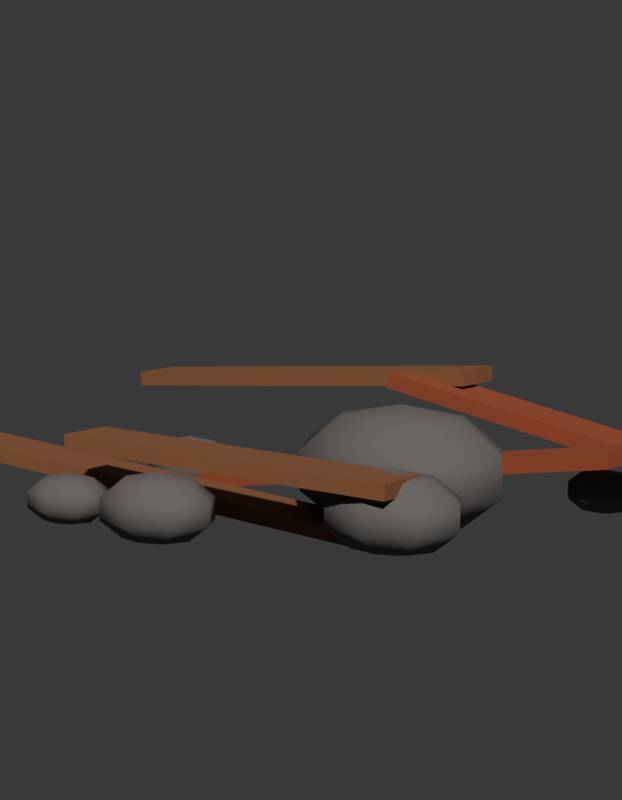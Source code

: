 # Source: SM_PRP_Entulho_Blockout.blend  (saved by Blender 5.2.45; exported with 4.5.12 LTS)
import bpy
from mathutils import Matrix  # noqa: F401  (used for matrix-valued properties, if any)

bpy.ops.wm.read_factory_settings(use_empty=True)
scene = bpy.context.scene
scene.name = 'Scene'

# ---- collections
col_prp_entulho = bpy.data.collections.new('PRP_Entulho'); scene.collection.children.link(col_prp_entulho)
col_rig = bpy.data.collections.new('Rig'); col_prp_entulho.children.link(col_rig)
col_geo = bpy.data.collections.new('Geo'); col_prp_entulho.children.link(col_geo)
col_sockets = bpy.data.collections.new('Sockets'); col_prp_entulho.children.link(col_sockets)
col_props = bpy.data.collections.new('Props'); col_prp_entulho.children.link(col_props)
col_preview = bpy.data.collections.new('_Preview'); scene.collection.children.link(col_preview)

# ---- materials (node trees are filled in below, after node groups)
mat_mat_prp_madeira = bpy.data.materials.new('MAT_PRP_Madeira')
mat_mat_prp_madeira.diffuse_color = (0.2542, 0.1022, 0.04231, 1.0)
mat_mat_prp_madeira.roughness = 0.75
mat_mat_prp_madeiravelha = bpy.data.materials.new('MAT_PRP_MadeiraVelha')
mat_mat_prp_madeiravelha.diffuse_color = (0.3325, 0.06848, 0.02732, 1.0)
mat_mat_prp_madeiravelha.roughness = 0.85
mat_mat_prp_reboco = bpy.data.materials.new('MAT_PRP_Reboco')
mat_mat_prp_reboco.diffuse_color = (0.1441, 0.1274, 0.117, 1.0)
mat_mat_prp_reboco.roughness = 0.95

# ---- material node trees
mat_mat_prp_madeira.use_nodes = True; mat_mat_prp_madeira.node_tree.nodes.clear()
_N = mat_mat_prp_madeira.node_tree.nodes; _L = mat_mat_prp_madeira.node_tree.links
n0 = _N.new('ShaderNodeBsdfPrincipled'); n0.name = 'Principled BSDF'; n0.location = (-200, 100)
n0.inputs[0].default_value = (0.2542, 0.1022, 0.04231, 1.0)
n0.inputs[2].default_value = 0.75
n0.inputs[10].default_value = 0.005
n1 = _N.new('ShaderNodeOutputMaterial'); n1.name = 'Material Output'; n1.location = (200, 100)
_L.new(n0.outputs[0], n1.inputs[0])
n1.is_active_output = True
mat_mat_prp_madeiravelha.use_nodes = True; mat_mat_prp_madeiravelha.node_tree.nodes.clear()
_N = mat_mat_prp_madeiravelha.node_tree.nodes; _L = mat_mat_prp_madeiravelha.node_tree.links
n0 = _N.new('ShaderNodeBsdfPrincipled'); n0.name = 'Principled BSDF'; n0.location = (-200, 100)
n0.inputs[0].default_value = (0.3325, 0.06848, 0.02732, 1.0)
n0.inputs[2].default_value = 0.85
n0.inputs[10].default_value = 0.005
n1 = _N.new('ShaderNodeOutputMaterial'); n1.name = 'Material Output'; n1.location = (200, 100)
_L.new(n0.outputs[0], n1.inputs[0])
n1.is_active_output = True
mat_mat_prp_reboco.use_nodes = True; mat_mat_prp_reboco.node_tree.nodes.clear()
_N = mat_mat_prp_reboco.node_tree.nodes; _L = mat_mat_prp_reboco.node_tree.links
n0 = _N.new('ShaderNodeBsdfPrincipled'); n0.name = 'Principled BSDF'; n0.location = (-200, 100)
n0.inputs[0].default_value = (0.1441, 0.1274, 0.117, 1.0)
n0.inputs[2].default_value = 0.95
n0.inputs[10].default_value = 0.005
n1 = _N.new('ShaderNodeOutputMaterial'); n1.name = 'Material Output'; n1.location = (200, 100)
_L.new(n0.outputs[0], n1.inputs[0])
n1.is_active_output = True

# ---- world
world_world = bpy.data.worlds.new('World'); scene.world = world_world
world_world.use_nodes = True; world_world.node_tree.nodes.clear()
_N = world_world.node_tree.nodes; _L = world_world.node_tree.links
n0 = _N.new('ShaderNodeBackground'); n0.name = 'Background'; n0.location = (-200, 100)
n0.inputs[0].default_value = (0.05, 0.05, 0.05, 1.0)
n1 = _N.new('ShaderNodeOutputWorld'); n1.name = 'World Output'; n1.location = (200, 100)
_L.new(n0.outputs[0], n1.inputs[0])
n1.is_active_output = True
world_world.color = (0.006512, 0.005605, 0.009134)

# ---- cameras
cam_cam_frente = bpy.data.cameras.new('CAM_frente')
cam_cam_frente.type = 'ORTHO'
cam_cam_frente.ortho_scale = 1.495
cam_cam_perfil = bpy.data.cameras.new('CAM_perfil')
cam_cam_perfil.type = 'ORTHO'
cam_cam_perfil.ortho_scale = 1.495
cam_cam_costas = bpy.data.cameras.new('CAM_costas')
cam_cam_costas.type = 'ORTHO'
cam_cam_costas.ortho_scale = 1.495
cam_cam_tres_quartos = bpy.data.cameras.new('CAM_tres_quartos')
cam_cam_tres_quartos.lens = 85.0

# ---- meshes
me_sm_prp_entulho = bpy.data.meshes.new('SM_PRP_Entulho')
me_sm_prp_entulho.from_pydata([(-0.7992, -0.16, 0.08212), (-0.7964, -0.16, 0.112), (-0.7992, -0.04, 0.08212), (-0.7964, -0.04, 0.112), (0.1964, -0.16, -0.01199), (0.1992, -0.16, 0.01788), (0.1964, -0.04, -0.01199), (0.1992, -0.04, 0.01788), (-0.2942, 0.04, 0.02139), (-0.2981, 0.04, 0.05113), (-0.2942, 0.16, 0.02139), (-0.2981, 0.16, 0.05113), (0.5981, 0.04, 0.1389), (0.5942, 0.04, 0.1686), (0.5981, 0.16, 0.1389), (0.5942, 0.16, 0.1686), (-0.3503, -0.31, 0.1397), (-0.3491, -0.31, 0.1696), (-0.3503, -0.19, 0.1397), (-0.3491, -0.19, 0.1696), (0.3491, -0.31, 0.1104), (0.3503, -0.31, 0.1403), (0.3491, -0.19, 0.1104), (0.3503, -0.19, 0.1403), (0.05344, 0.19, 0.2327), (0.05967, 0.19, 0.262), (0.05344, 0.31, 0.2327), (0.05967, 0.31, 0.262), (0.6403, 0.19, 0.108), (0.6466, 0.19, 0.1373), (0.6403, 0.31, 0.108), (0.6466, 0.31, 0.1373), (-0.5983, 0.24, 0.1899), (-0.6002, 0.24, 0.2199), (-0.5983, 0.36, 0.1899), (-0.6002, 0.36, 0.2199), (0.2002, 0.24, 0.2401), (0.1983, 0.24, 0.2701), (0.2002, 0.36, 0.2401), (0.1983, 0.36, 0.2701), (0.3, -0.2, 0.147), (0.3, -0.1342, 0.1323), (0.3, -0.09348, 0.09379), (0.3, -0.09348, 0.04621), (0.3, -0.1342, 0.007706), (0.3, -0.2, -0.007), (-0.3584, 0.1167, 0.005504), (0.3582, -0.1534, 0.1323), (0.3941, -0.1247, 0.09379), (0.3941, -0.1247, 0.04621), (0.3582, -0.1534, 0.007706), (-0.4, 0.15, -0.005), (0.1248, 0.1401, 0.009907), (0.3823, -0.2, 0.1323), (0.4331, -0.2, 0.09379), (0.4331, -0.2, 0.04621), (0.3823, -0.2, 0.007706), (-0.3412, 0.15, 0.005504), (-0.3049, 0.15, 0.033), (0.3582, -0.2466, 0.1323), (0.3941, -0.2753, 0.09379), (0.3941, -0.2753, 0.04621), (0.3582, -0.2466, 0.007706), (-0.3049, 0.15, 0.067), (-0.3412, 0.15, 0.0945), (0.3, -0.2658, 0.1323), (0.3, -0.3065, 0.09379), (0.3, -0.3065, 0.04621), (0.3, -0.2658, 0.007706), (-0.4, 0.15, 0.105), (0.05, 0.2, -0.009), (0.2418, -0.2466, 0.1323), (0.2059, -0.2753, 0.09379), (0.2059, -0.2753, 0.04621), (0.2418, -0.2466, 0.007706), (-0.3584, 0.1833, 0.0945), (-0.3328, 0.2038, 0.067), (0.2177, -0.2, 0.1323), (0.1669, -0.2, 0.09379), (0.1669, -0.2, 0.04621), (0.2177, -0.2, 0.007706), (-0.3328, 0.2038, 0.033), (-0.3584, 0.1833, 0.005504), (0.2418, -0.1534, 0.1323), (0.2059, -0.1247, 0.09379), (0.2059, -0.1247, 0.04621), (0.2418, -0.1534, 0.007706), (0.4833, 0.3234, 0.004403), (0.1558, 0.2, 0.009907), (-0.4, 0.197, 0.005504), (-0.4, 0.2261, 0.033), (-0.4, 0.2261, 0.067), (-0.4, 0.197, 0.0945), (0.2212, 0.2, 0.05941), (-0.3328, 0.0962, 0.033), (-0.3328, 0.0962, 0.067), (-0.3584, 0.1167, 0.0945), (0.2212, 0.2, 0.1206), (-0.4, 0.103, 0.005504), (0.1558, 0.2, 0.1701), (-0.4, 0.07392, 0.033), (-0.4, 0.07392, 0.067), (-0.4, 0.103, 0.0945), (0.05, 0.2, 0.189), (-0.4416, 0.1167, 0.005504), (0.45, 0.35, -0.004), (-0.4672, 0.0962, 0.033), (-0.4672, 0.0962, 0.067), (-0.4416, 0.1167, 0.0945), (0.1248, 0.2599, 0.1701), (-0.4588, 0.15, 0.005504), (0.171, 0.2968, 0.1206), (-0.4951, 0.15, 0.033), (-0.4951, 0.15, 0.067), (-0.4588, 0.15, 0.0945), (0.171, 0.2968, 0.05941), (-0.4416, 0.1833, 0.005504), (0.1248, 0.2599, 0.009907), (-0.4672, 0.2038, 0.033), (-0.4672, 0.2038, 0.067), (-0.4416, 0.1833, 0.0945), (-0.05012, -0.3899, 0.006605), (0.497, 0.35, 0.004403), (0.05, 0.2846, 0.009907), (0.05, 0.337, 0.05941), (0.05, 0.337, 0.1206), (0.05, 0.2846, 0.1701), (0.5261, 0.35, 0.0264), (0.171, 0.1032, 0.05941), (0.171, 0.1032, 0.1206), (0.1248, 0.1401, 0.1701), (0.5261, 0.35, 0.0536), (0.05, 0.1154, 0.009907), (0.497, 0.35, 0.0756), (0.05, 0.06305, 0.05941), (0.05, 0.06305, 0.1206), (0.05, 0.1154, 0.1701), (0.45, 0.35, 0.084), (-0.02481, 0.1401, 0.009907), (-0.1, -0.35, -0.006), (-0.07105, 0.1032, 0.05941), (-0.07105, 0.1032, 0.1206), (-0.02481, 0.1401, 0.1701), (0.4833, 0.3766, 0.0756), (-0.0558, 0.2, 0.009907), (0.5038, 0.393, 0.0536), (-0.1212, 0.2, 0.05941), (-0.1212, 0.2, 0.1206), (-0.0558, 0.2, 0.1701), (0.5038, 0.393, 0.0264), (-0.02481, 0.2599, 0.009907), (0.4833, 0.3766, 0.004403), (-0.07105, 0.2968, 0.05941), (-0.07105, 0.2968, 0.1206), (-0.02481, 0.2599, 0.1701), (0.2914, -0.07315, 0.01211), (-0.02947, -0.35, 0.006605), (0.45, 0.3876, 0.004403), (0.45, 0.4109, 0.0264), (0.45, 0.4109, 0.0536), (0.45, 0.3876, 0.0756), (0.01413, -0.35, 0.0396), (0.5038, 0.307, 0.0264), (0.5038, 0.307, 0.0536), (0.4833, 0.3234, 0.0756), (0.01413, -0.35, 0.0804), (0.45, 0.3124, 0.004403), (-0.02947, -0.35, 0.1134), (0.45, 0.2891, 0.0264), (0.45, 0.2891, 0.0536), (0.45, 0.3124, 0.0756), (-0.1, -0.35, 0.126), (0.4167, 0.3234, 0.004403), (0.2, 0.0, -0.011), (0.3962, 0.307, 0.0264), (0.3962, 0.307, 0.0536), (0.4167, 0.3234, 0.0756), (-0.05012, -0.3101, 0.1134), (0.403, 0.35, 0.004403), (-0.0193, -0.2854, 0.0804), (0.3739, 0.35, 0.0264), (0.3739, 0.35, 0.0536), (0.403, 0.35, 0.0756), (-0.0193, -0.2854, 0.0396), (0.4167, 0.3766, 0.004403), (-0.05012, -0.3101, 0.006605), (0.3962, 0.393, 0.0264), (0.3962, 0.393, 0.0536), (0.4167, 0.3766, 0.0756), (-0.3126, -0.3299, 0.004954), (0.3293, 0.0, 0.01211), (-0.1, -0.2936, 0.006605), (-0.1, -0.2587, 0.0396), (-0.1, -0.2587, 0.0804), (-0.1, -0.2936, 0.1134), (0.4092, 0.0, 0.07261), (-0.0193, -0.4146, 0.0396), (-0.0193, -0.4146, 0.0804), (-0.05012, -0.3899, 0.1134), (0.4092, 0.0, 0.1474), (-0.1, -0.4064, 0.006605), (0.3293, 0.0, 0.2079), (-0.1, -0.4413, 0.0396), (-0.1, -0.4413, 0.0804), (-0.1, -0.4064, 0.1134), (0.2, 0.0, 0.231), (-0.1499, -0.3899, 0.006605), (-0.35, -0.3, -0.0045), (-0.1807, -0.4146, 0.0396), (-0.1807, -0.4146, 0.0804), (-0.1499, -0.3899, 0.1134), (0.2914, 0.07315, 0.2079), (-0.1705, -0.35, 0.006605), (0.3479, 0.1184, 0.1474), (-0.2141, -0.35, 0.0396), (-0.2141, -0.35, 0.0804), (-0.1705, -0.35, 0.1134), (0.3479, 0.1184, 0.07261), (-0.1499, -0.3101, 0.006605), (0.2914, 0.07315, 0.01211), (-0.1807, -0.2854, 0.0396), (-0.1807, -0.2854, 0.0804), (-0.1499, -0.3101, 0.1134), (-0.2971, -0.3, 0.004954), (0.2, 0.1035, 0.01211), (0.2, 0.1674, 0.07261), (0.2, 0.1674, 0.1474), (0.2, 0.1035, 0.2079), (-0.2644, -0.3, 0.0297), (0.3479, -0.1184, 0.07261), (0.3479, -0.1184, 0.1474), (0.2914, -0.07315, 0.2079), (-0.2644, -0.3, 0.0603), (0.2, -0.1035, 0.01211), (-0.2971, -0.3, 0.08505), (0.2, -0.1674, 0.07261), (0.2, -0.1674, 0.1474), (0.2, -0.1035, 0.2079), (-0.35, -0.3, 0.0945), (0.1086, -0.07315, 0.01211), (0.05205, -0.1184, 0.07261), (0.05205, -0.1184, 0.1474), (0.1086, -0.07315, 0.2079), (-0.3126, -0.2701, 0.08505), (0.07069, 0.0, 0.01211), (-0.2895, -0.2516, 0.0603), (-0.009232, 0.0, 0.07261), (-0.009232, 0.0, 0.1474), (0.07069, 0.0, 0.2079), (-0.2895, -0.2516, 0.0297), (0.1086, 0.07315, 0.01211), (-0.3126, -0.2701, 0.004954), (0.05205, 0.1184, 0.07261), (0.05205, 0.1184, 0.1474), (0.1086, 0.07315, 0.2079), (-0.35, -0.2577, 0.004954), (-0.35, -0.2315, 0.0297), (-0.35, -0.2315, 0.0603), (-0.35, -0.2577, 0.08505), (-0.2895, -0.3484, 0.0297), (-0.2895, -0.3484, 0.0603), (-0.3126, -0.3299, 0.08505), (-0.35, -0.3423, 0.004954), (-0.35, -0.3685, 0.0297), (-0.35, -0.3685, 0.0603), (-0.35, -0.3423, 0.08505), (-0.3874, -0.3299, 0.004954), (-0.4105, -0.3484, 0.0297), (-0.4105, -0.3484, 0.0603), (-0.3874, -0.3299, 0.08505), (-0.4029, -0.3, 0.004954), (-0.4356, -0.3, 0.0297), (-0.4356, -0.3, 0.0603), (-0.4029, -0.3, 0.08505), (-0.3874, -0.2701, 0.004954), (-0.4105, -0.2516, 0.0297), (-0.4105, -0.2516, 0.0603), (-0.3874, -0.2701, 0.08505)], [], [(0, 1, 3, 2), (2, 3, 7, 6), (6, 7, 5, 4), (4, 5, 1, 0), (2, 6, 4, 0), (7, 3, 1, 5), (8, 9, 11, 10), (10, 11, 15, 14), (14, 15, 13, 12), (12, 13, 9, 8), (10, 14, 12, 8), (15, 11, 9, 13), (16, 17, 19, 18), (18, 19, 23, 22), (22, 23, 21, 20), (20, 21, 17, 16), (18, 22, 20, 16), (23, 19, 17, 21), (24, 25, 27, 26), (26, 27, 31, 30), (30, 31, 29, 28), (28, 29, 25, 24), (26, 30, 28, 24), (31, 27, 25, 29), (32, 33, 35, 34), (34, 35, 39, 38), (38, 39, 37, 36), (36, 37, 33, 32), (34, 38, 36, 32), (39, 35, 33, 37), (44, 43, 49, 50), (42, 41, 47, 48), (45, 44, 50), (43, 42, 48, 49), (41, 40, 47), (47, 40, 53), (50, 49, 55, 56), (48, 47, 53, 54), (45, 50, 56), (49, 48, 54, 55), (53, 40, 59), (56, 55, 61, 62), (54, 53, 59, 60), (45, 56, 62), (55, 54, 60, 61), (59, 40, 65), (62, 61, 67, 68), (60, 59, 65, 66), (45, 62, 68), (61, 60, 66, 67), (65, 40, 71), (68, 67, 73, 74), (66, 65, 71, 72), (45, 68, 74), (67, 66, 72, 73), (71, 40, 77), (74, 73, 79, 80), (72, 71, 77, 78), (45, 74, 80), (73, 72, 78, 79), (77, 40, 83), (80, 79, 85, 86), (78, 77, 83, 84), (45, 80, 86), (79, 78, 84, 85), (83, 40, 41), (86, 85, 43, 44), (84, 83, 41, 42), (45, 86, 44), (85, 84, 42, 43), (91, 92, 75, 76), (89, 90, 81, 82), (92, 69, 75), (90, 91, 76, 81), (51, 89, 82), (51, 82, 57), (81, 76, 63, 58), (75, 69, 64), (82, 81, 58, 57), (76, 75, 64, 63), (58, 63, 95, 94), (57, 58, 94, 46), (64, 69, 96), (51, 57, 46), (63, 64, 96, 95), (95, 96, 102, 101), (51, 46, 98), (96, 69, 102), (46, 94, 100, 98), (94, 95, 101, 100), (102, 69, 108), (98, 100, 106, 104), (101, 102, 108, 107), (51, 98, 104), (100, 101, 107, 106), (104, 106, 112, 110), (107, 108, 114, 113), (51, 104, 110), (106, 107, 113, 112), (108, 69, 114), (110, 112, 118, 116), (113, 114, 120, 119), (51, 110, 116), (112, 113, 119, 118), (114, 69, 120), (116, 118, 90, 89), (119, 120, 92, 91), (51, 116, 89), (118, 119, 91, 90), (120, 69, 92), (126, 103, 109), (124, 125, 111, 115), (70, 123, 117), (125, 126, 109, 111), (123, 124, 115, 117), (70, 117, 88), (115, 111, 97, 93), (109, 103, 99), (117, 115, 93, 88), (111, 109, 99, 97), (88, 93, 128, 52), (70, 88, 52), (97, 99, 130, 129), (93, 97, 129, 128), (99, 103, 130), (129, 130, 136, 135), (52, 128, 134, 132), (128, 129, 135, 134), (130, 103, 136), (70, 52, 132), (136, 103, 142), (70, 132, 138), (134, 135, 141, 140), (132, 134, 140, 138), (135, 136, 142, 141), (70, 138, 144), (140, 141, 147, 146), (142, 103, 148), (138, 140, 146, 144), (141, 142, 148, 147), (70, 144, 150), (146, 147, 153, 152), (148, 103, 154), (144, 146, 152, 150), (147, 148, 154, 153), (70, 150, 123), (152, 153, 125, 124), (154, 103, 126), (150, 152, 124, 123), (153, 154, 126, 125), (160, 137, 143), (158, 159, 145, 149), (105, 157, 151), (159, 160, 143, 145), (157, 158, 149, 151), (151, 149, 127, 122), (145, 143, 133, 131), (105, 151, 122), (149, 145, 131, 127), (143, 137, 133), (105, 122, 87), (131, 133, 164, 163), (127, 131, 163, 162), (122, 127, 162, 87), (133, 137, 164), (87, 162, 168, 166), (162, 163, 169, 168), (163, 164, 170, 169), (105, 87, 166), (164, 137, 170), (105, 166, 172), (170, 137, 176), (168, 169, 175, 174), (166, 168, 174, 172), (169, 170, 176, 175), (105, 172, 178), (174, 175, 181, 180), (176, 137, 182), (172, 174, 180, 178), (175, 176, 182, 181), (105, 178, 184), (180, 181, 187, 186), (182, 137, 188), (178, 180, 186, 184), (181, 182, 188, 187), (105, 184, 157), (186, 187, 159, 158), (188, 137, 160), (184, 186, 158, 157), (187, 188, 160, 159), (193, 194, 177, 179), (191, 192, 183, 185), (194, 171, 177), (192, 193, 179, 183), (139, 191, 185), (185, 183, 161, 156), (179, 177, 167, 165), (139, 185, 156), (183, 179, 165, 161), (177, 171, 167), (165, 167, 198, 197), (161, 165, 197, 196), (167, 171, 198), (139, 156, 121), (156, 161, 196, 121), (197, 198, 204, 203), (139, 121, 200), (198, 171, 204), (121, 196, 202, 200), (196, 197, 203, 202), (204, 171, 210), (200, 202, 208, 206), (203, 204, 210, 209), (139, 200, 206), (202, 203, 209, 208), (206, 208, 214, 212), (209, 210, 216, 215), (139, 206, 212), (208, 209, 215, 214), (210, 171, 216), (212, 214, 220, 218), (215, 216, 222, 221), (139, 212, 218), (214, 215, 221, 220), (216, 171, 222), (218, 220, 192, 191), (221, 222, 194, 193), (139, 218, 191), (220, 221, 193, 192), (222, 171, 194), (226, 227, 211, 213), (224, 225, 217, 219), (227, 205, 211), (225, 226, 213, 217), (173, 224, 219), (173, 219, 190), (217, 213, 199, 195), (211, 205, 201), (219, 217, 195, 190), (213, 211, 201, 199), (201, 205, 231), (190, 195, 229, 155), (173, 190, 155), (199, 201, 231, 230), (195, 199, 230, 229), (230, 231, 237, 236), (155, 229, 235, 233), (229, 230, 236, 235), (231, 205, 237), (173, 155, 233), (237, 205, 242), (233, 235, 240, 239), (236, 237, 242, 241), (173, 233, 239), (235, 236, 241, 240), (239, 240, 246, 244), (241, 242, 248, 247), (173, 239, 244), (240, 241, 247, 246), (242, 205, 248), (244, 246, 252, 250), (247, 248, 254, 253), (173, 244, 250), (246, 247, 253, 252), (248, 205, 254), (250, 252, 225, 224), (253, 254, 227, 226), (173, 250, 224), (252, 253, 226, 225), (254, 205, 227), (258, 238, 243), (256, 257, 245, 249), (207, 255, 251), (257, 258, 243, 245), (255, 256, 249, 251), (249, 245, 232, 228), (243, 238, 234), (251, 249, 228, 223), (245, 243, 234, 232), (207, 251, 223), (223, 228, 259, 189), (207, 223, 189), (232, 234, 261, 260), (228, 232, 260, 259), (234, 238, 261), (189, 259, 263, 262), (259, 260, 264, 263), (261, 238, 265), (207, 189, 262), (260, 261, 265, 264), (265, 238, 269), (207, 262, 266), (263, 264, 268, 267), (262, 263, 267, 266), (264, 265, 269, 268), (207, 266, 270), (267, 268, 272, 271), (269, 238, 273), (266, 267, 271, 270), (268, 269, 273, 272), (207, 270, 274), (271, 272, 276, 275), (273, 238, 277), (270, 271, 275, 274), (272, 273, 277, 276), (207, 274, 255), (275, 276, 257, 256), (277, 238, 258), (274, 275, 256, 255), (276, 277, 258, 257)])
me_sm_prp_entulho.polygons.foreach_set('use_smooth', [0, 0, 0, 0, 0, 0, 0, 0, 0, 0, 0, 0, 0, 0, 0, 0, 0, 0, 0, 0, 0, 0, 0, 0, 0, 0, 0, 0, 0, 0, 1, 1, 1, 1, 1, 1, 1, 1, 1, 1, 1, 1, 1, 1, 1, 1, 1, 1, 1, 1, 1, 1, 1, 1, 1, 1, 1, 1, 1, 1, 1, 1, 1, 1, 1, 1, 1, 1, 1, 1, 1, 1, 1, 1, 1, 1, 1, 1, 1, 1, 1, 1, 1, 1, 1, 1, 1, 1, 1, 1, 1, 1, 1, 1, 1, 1, 1, 1, 1, 1, 1, 1, 1, 1, 1, 1, 1, 1, 1, 1, 1, 1, 1, 1, 1, 1, 1, 1, 1, 1, 1, 1, 1, 1, 1, 1, 1, 1, 1, 1, 1, 1, 1, 1, 1, 1, 1, 1, 1, 1, 1, 1, 1, 1, 1, 1, 1, 1, 1, 1, 1, 1, 1, 1, 1, 1, 1, 1, 1, 1, 1, 1, 1, 1, 1, 1, 1, 1, 1, 1, 1, 1, 1, 1, 1, 1, 1, 1, 1, 1, 1, 1, 1, 1, 1, 1, 1, 1, 1, 1, 1, 1, 1, 1, 1, 1, 1, 1, 1, 1, 1, 1, 1, 1, 1, 1, 1, 1, 1, 1, 1, 1, 1, 1, 1, 1, 1, 1, 1, 1, 1, 1, 1, 1, 1, 1, 1, 1, 1, 1, 1, 1, 1, 1, 1, 1, 1, 1, 1, 1, 1, 1, 1, 1, 1, 1, 1, 1, 1, 1, 1, 1, 1, 1, 1, 1, 1, 1, 1, 1, 1, 1, 1, 1, 1, 1, 1, 1, 1, 1, 1, 1, 1, 1, 1, 1, 1, 1, 1, 1, 1, 1, 1, 1, 1, 1, 1, 1, 1, 1, 1, 1, 1, 1, 1, 1, 1, 1, 1, 1, 1, 1, 1, 1, 1, 1, 1, 1, 1, 1])
me_sm_prp_entulho.polygons.foreach_set('material_index', [0, 0, 0, 0, 0, 0, 1, 1, 1, 1, 1, 1, 0, 0, 0, 0, 0, 0, 1, 1, 1, 1, 1, 1, 0, 0, 0, 0, 0, 0, 2, 2, 2, 2, 2, 2, 2, 2, 2, 2, 2, 2, 2, 2, 2, 2, 2, 2, 2, 2, 2, 2, 2, 2, 2, 2, 2, 2, 2, 2, 2, 2, 2, 2, 2, 2, 2, 2, 2, 2, 2, 2, 2, 2, 2, 2, 2, 2, 2, 2, 2, 2, 2, 2, 2, 2, 2, 2, 2, 2, 2, 2, 2, 2, 2, 2, 2, 2, 2, 2, 2, 2, 2, 2, 2, 2, 2, 2, 2, 2, 2, 2, 2, 2, 2, 2, 2, 2, 2, 2, 2, 2, 2, 2, 2, 2, 2, 2, 2, 2, 2, 2, 2, 2, 2, 2, 2, 2, 2, 2, 2, 2, 2, 2, 2, 2, 2, 2, 2, 2, 2, 2, 2, 2, 2, 2, 2, 2, 2, 2, 2, 2, 2, 2, 2, 2, 2, 2, 2, 2, 2, 2, 2, 2, 2, 2, 2, 2, 2, 2, 2, 2, 2, 2, 2, 2, 2, 2, 2, 2, 2, 2, 2, 2, 2, 2, 2, 2, 2, 2, 2, 2, 2, 2, 2, 2, 2, 2, 2, 2, 2, 2, 2, 2, 2, 2, 2, 2, 2, 2, 2, 2, 2, 2, 2, 2, 2, 2, 2, 2, 2, 2, 2, 2, 2, 2, 2, 2, 2, 2, 2, 2, 2, 2, 2, 2, 2, 2, 2, 2, 2, 2, 2, 2, 2, 2, 2, 2, 2, 2, 2, 2, 2, 2, 2, 2, 2, 2, 2, 2, 2, 2, 2, 2, 2, 2, 2, 2, 2, 2, 2, 2, 2, 2, 2, 2, 2, 2, 2, 2, 2, 2, 2, 2, 2, 2, 2, 2, 2, 2, 2, 2, 2, 2, 2, 2, 2, 2, 2, 2])
me_sm_prp_entulho.materials.append(mat_mat_prp_madeira)
me_sm_prp_entulho.materials.append(mat_mat_prp_madeiravelha)
me_sm_prp_entulho.materials.append(mat_mat_prp_reboco)
me_sm_prp_entulho.update()

# ---- objects
ob_sm_prp_entulho = bpy.data.objects.new('SM_PRP_Entulho', me_sm_prp_entulho)
ob_cam_frente = bpy.data.objects.new('CAM_frente', cam_cam_frente)
ob_cam_perfil = bpy.data.objects.new('CAM_perfil', cam_cam_perfil)
ob_cam_costas = bpy.data.objects.new('CAM_costas', cam_cam_costas)
ob_cam_tres_quartos = bpy.data.objects.new('CAM_tres_quartos', cam_cam_tres_quartos)

# ---- transforms, parenting, visibility, modifiers, constraints
ob_sm_prp_entulho.location = (0.0, 0.0, 0.0)
ob_cam_frente.location = (0.0, -6.0, 0.225)
ob_cam_frente.rotation_euler = (1.571, -0.0, 0.0)
ob_cam_perfil.location = (-6.0, 0.0, 0.225)
ob_cam_perfil.rotation_euler = (1.571, -0.0, -1.571)
ob_cam_costas.location = (0.0, 6.0, 0.225)
ob_cam_costas.rotation_euler = (-1.571, 3.142, -0.0)
ob_cam_tres_quartos.location = (1.95, -2.99, 0.68)
ob_cam_tres_quartos.rotation_euler = (1.444, -1.869e-08, 0.5779)

# ---- collection membership
col_geo.objects.link(ob_sm_prp_entulho)
col_preview.objects.link(ob_cam_frente)
col_preview.objects.link(ob_cam_perfil)
col_preview.objects.link(ob_cam_costas)
col_preview.objects.link(ob_cam_tres_quartos)

# ---- scene / render settings (as saved in the file)
scene.camera = ob_cam_tres_quartos
scene.frame_start = 1; scene.frame_end = 250; scene.frame_set(1)
scene.render.engine = 'BLENDER_WORKBENCH'
scene.render.resolution_x = 700
scene.render.resolution_y = 900
scene.render.bake_bias = 0.0
scene.render.bake_samples = 0
scene.render.compositor_device = 'GPU'
scene.eevee.use_volume_custom_range = False
scene.eevee.fast_gi_thickness_near = 0.1
scene.eevee.fast_gi_thickness_far = 0.0
scene.eevee.ray_tracing_options.screen_trace_thickness = 0.1
bpy.context.view_layer.update()

# ---- added for rendering (the .blend has no usable light): sun
light_auto_sun = bpy.data.lights.new('AutoSun', 'SUN')
light_auto_sun.energy = 3.0
light_auto_sun.angle = 0.0523599
ob_auto_sun = bpy.data.objects.new('AutoSun', light_auto_sun)
scene.collection.objects.link(ob_auto_sun)
ob_auto_sun.rotation_euler = (0.872665, 0.174533, 0.523599)
bpy.context.view_layer.update()
